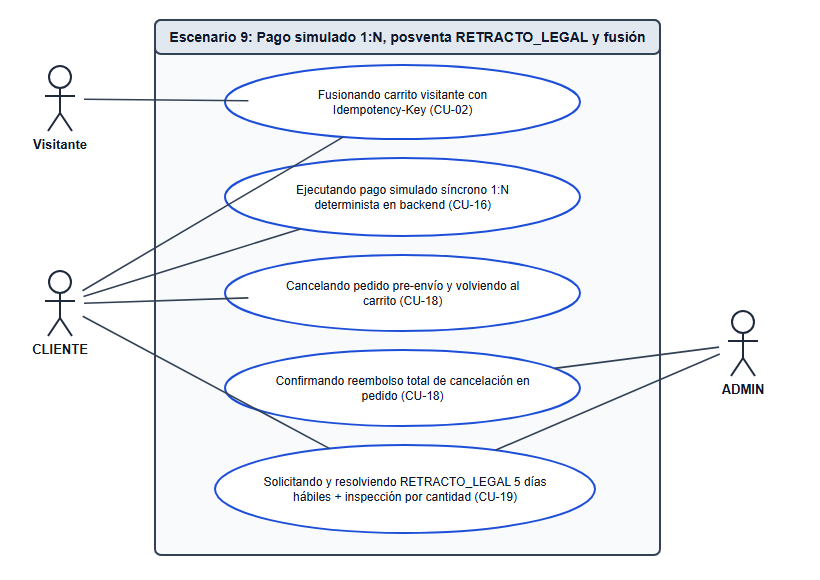

The diagram above was exported from draw.io. Its source (the exported page's mxGraphModel, read from the mxfile embedded in the PNG):
<mxGraphModel dx="1000" dy="650" grid="1" gridSize="10" guides="1" tooltips="1" connect="1" arrows="1" fold="1" page="1" pageScale="1" pageWidth="820" pageHeight="580" math="0" shadow="0">
  <root>
    <mxCell id="0" />
    <mxCell id="1" parent="0" />
    <mxCell id="sys_box" value="Escenario 9: Pago simulado 1:N, posventa RETRACTO_LEGAL y fusión" style="swimlane;whiteSpace=wrap;html=1;startSize=32;fillColor=#f5f7fa;strokeColor=#334155;fontStyle=1;fontSize=14;" vertex="1" parent="1">
      <mxGeometry x="155" y="20" width="505" height="535" as="geometry" />
    </mxCell>
    <mxCell id="a_vis" value="Visitante" style="shape=umlActor;verticalLabelPosition=bottom;verticalAlign=top;html=1;outlineConnect=0;fillColor=#e2e8f0;strokeColor=#1e293b;fontStyle=1;fontSize=12;" vertex="1" parent="1">
      <mxGeometry x="42" y="65" width="36" height="68" as="geometry" />
    </mxCell>
    <mxCell id="a_cli" value="CLIENTE" style="shape=umlActor;verticalLabelPosition=bottom;verticalAlign=top;html=1;outlineConnect=0;fillColor=#e2e8f0;strokeColor=#1e293b;fontStyle=1;fontSize=12;" vertex="1" parent="1">
      <mxGeometry x="42" y="270" width="36" height="68" as="geometry" />
    </mxCell>
    <mxCell id="a_adm" value="ADMIN" style="shape=umlActor;verticalLabelPosition=bottom;verticalAlign=top;html=1;outlineConnect=0;fillColor=#e2e8f0;strokeColor=#1e293b;fontStyle=1;fontSize=12;" vertex="1" parent="1">
      <mxGeometry x="725" y="310" width="36" height="68" as="geometry" />
    </mxCell>
    <mxCell id="u_fus" value="Fusionando carrito visitante con Idempotency-Key (CU-02)" style="ellipse;whiteSpace=wrap;html=1;fillColor=#ffffff;strokeColor=#1d4ed8;fontColor=#0f172a;fontSize=12;" vertex="1" parent="1">
      <mxGeometry x="225" y="65" width="355" height="74" as="geometry" />
    </mxCell>
    <mxCell id="u_cu16" value="Ejecutando pago simulado síncrono 1:N determinista en backend (CU-16)" style="ellipse;whiteSpace=wrap;html=1;fillColor=#ffffff;strokeColor=#1d4ed8;fontColor=#0f172a;fontSize=12;" vertex="1" parent="1">
      <mxGeometry x="225" y="158" width="355" height="78" as="geometry" />
    </mxCell>
    <mxCell id="u_cu18c" value="Cancelando pedido pre-envío y volviendo al carrito (CU-18)" style="ellipse;whiteSpace=wrap;html=1;fillColor=#ffffff;strokeColor=#1d4ed8;fontColor=#0f172a;fontSize=12;" vertex="1" parent="1">
      <mxGeometry x="225" y="255" width="355" height="76" as="geometry" />
    </mxCell>
    <mxCell id="u_cu18a" value="Confirmando reembolso total de cancelación en pedido (CU-18)" style="ellipse;whiteSpace=wrap;html=1;fillColor=#ffffff;strokeColor=#1d4ed8;fontColor=#0f172a;fontSize=12;" vertex="1" parent="1">
      <mxGeometry x="225" y="350" width="355" height="76" as="geometry" />
    </mxCell>
    <mxCell id="u_cu19" value="Solicitando y resolviendo RETRACTO_LEGAL 5 días hábiles + inspección por cantidad (CU-19)" style="ellipse;whiteSpace=wrap;html=1;fillColor=#ffffff;strokeColor=#1d4ed8;fontColor=#0f172a;fontSize=12;" vertex="1" parent="1">
      <mxGeometry x="215" y="445" width="380" height="88" as="geometry" />
    </mxCell>
    <mxCell id="edge_0" value="" style="endArrow=none;html=1;strokeColor=#334155;fontWidth=1;" edge="1" parent="1" source="a_vis" target="u_fus">
      <mxGeometry relative="1" as="geometry" />
    </mxCell>
    <mxCell id="edge_1" value="" style="endArrow=none;html=1;strokeColor=#334155;fontWidth=1;" edge="1" parent="1" source="a_cli" target="u_fus">
      <mxGeometry relative="1" as="geometry" />
    </mxCell>
    <mxCell id="edge_2" value="" style="endArrow=none;html=1;strokeColor=#334155;fontWidth=1;" edge="1" parent="1" source="a_cli" target="u_cu16">
      <mxGeometry relative="1" as="geometry" />
    </mxCell>
    <mxCell id="edge_3" value="" style="endArrow=none;html=1;strokeColor=#334155;fontWidth=1;" edge="1" parent="1" source="a_cli" target="u_cu18c">
      <mxGeometry relative="1" as="geometry" />
    </mxCell>
    <mxCell id="edge_4" value="" style="endArrow=none;html=1;strokeColor=#334155;fontWidth=1;" edge="1" parent="1" source="a_cli" target="u_cu19">
      <mxGeometry relative="1" as="geometry" />
    </mxCell>
    <mxCell id="edge_5" value="" style="endArrow=none;html=1;strokeColor=#334155;fontWidth=1;" edge="1" parent="1" source="a_adm" target="u_cu18a">
      <mxGeometry relative="1" as="geometry" />
    </mxCell>
    <mxCell id="edge_6" value="" style="endArrow=none;html=1;strokeColor=#334155;fontWidth=1;" edge="1" parent="1" source="a_adm" target="u_cu19">
      <mxGeometry relative="1" as="geometry" />
    </mxCell>
  </root>
</mxGraphModel>